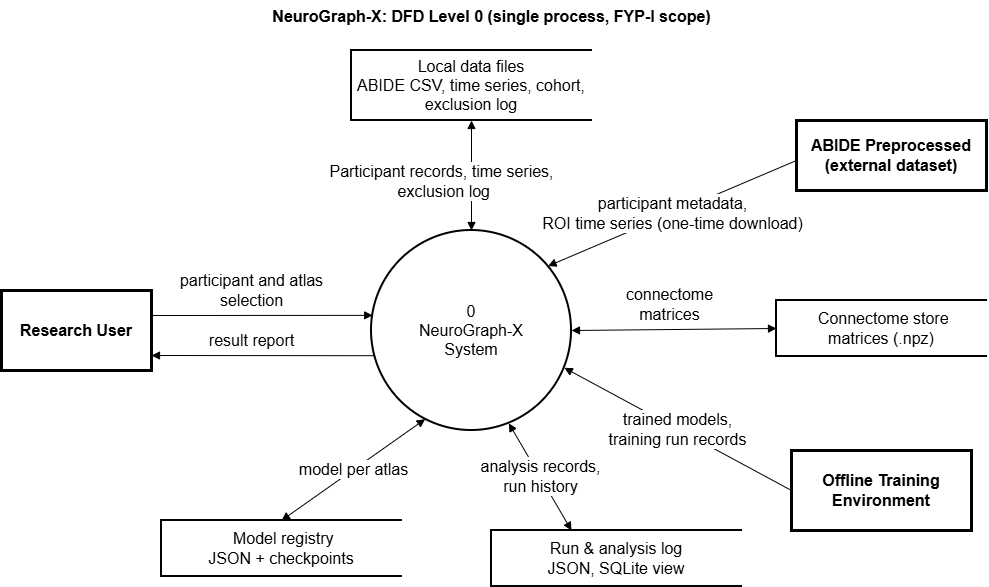

The diagram above was exported from draw.io. Its source (the exported page's mxGraphModel, read from the mxfile embedded in the PNG):
<mxGraphModel dx="1213" dy="664" grid="1" gridSize="10" guides="1" tooltips="1" connect="1" arrows="1" fold="1" page="1" pageScale="1" pageWidth="850" pageHeight="1100" math="0" shadow="0">
  <root>
    <mxCell id="0" />
    <mxCell id="1" parent="0" />
    <mxCell id="Dr8xKfsnx0B6r4b2o0yb-80" parent="1" style="text;html=1;align=center;fontStyle=1;fontSize=16;" value="NeuroGraph-X: DFD Level 0 (single process, FYP-I scope)" vertex="1">
      <mxGeometry height="30" width="600" x="300" y="50" as="geometry" />
    </mxCell>
    <mxCell id="Dr8xKfsnx0B6r4b2o0yb-81" parent="1" style="rounded=0;whiteSpace=wrap;html=1;strokeWidth=3;fontStyle=1;fontSize=16;" value="Research User" vertex="1">
      <mxGeometry height="80" width="150" x="110" y="340" as="geometry" />
    </mxCell>
    <mxCell id="Dr8xKfsnx0B6r4b2o0yb-82" parent="1" style="rounded=0;whiteSpace=wrap;html=1;strokeWidth=3;fontStyle=1;fontSize=16;" value="ABIDE Preprocessed&lt;br&gt;(external dataset)" vertex="1">
      <mxGeometry height="70" width="190" x="905" y="170" as="geometry" />
    </mxCell>
    <mxCell id="Dr8xKfsnx0B6r4b2o0yb-83" parent="1" style="rounded=0;whiteSpace=wrap;html=1;strokeWidth=3;fontStyle=1;fontSize=16;" value="Offline Training&lt;br&gt;Environment" vertex="1">
      <mxGeometry height="80" width="180" x="900" y="500" as="geometry" />
    </mxCell>
    <mxCell id="Dr8xKfsnx0B6r4b2o0yb-84" parent="1" style="shape=partialRectangle;right=0;whiteSpace=wrap;html=1;strokeWidth=2;fontSize=16;" value="Local data files&lt;br&gt;ABIDE CSV, time series, cohort, exclusion log" vertex="1">
      <mxGeometry height="70" width="240" x="460" y="100" as="geometry" />
    </mxCell>
    <mxCell id="Dr8xKfsnx0B6r4b2o0yb-85" parent="1" style="shape=partialRectangle;right=0;whiteSpace=wrap;html=1;strokeWidth=2;fontSize=16;" value="&amp;nbsp;Connectome store&lt;br&gt;matrices (.npz)" vertex="1">
      <mxGeometry height="56" width="210" x="885" y="350" as="geometry" />
    </mxCell>
    <mxCell id="Dr8xKfsnx0B6r4b2o0yb-86" parent="1" style="shape=partialRectangle;right=0;whiteSpace=wrap;html=1;strokeWidth=2;fontSize=16;" value="&amp;nbsp;Model registry&lt;br&gt;JSON + checkpoints" vertex="1">
      <mxGeometry height="56" width="240" x="270" y="570" as="geometry" />
    </mxCell>
    <mxCell id="Dr8xKfsnx0B6r4b2o0yb-87" parent="1" style="shape=partialRectangle;right=0;whiteSpace=wrap;html=1;strokeWidth=2;fontSize=16;" value="Run &amp;amp; analysis log&lt;br&gt;JSON, SQLite view" vertex="1">
      <mxGeometry height="56" width="250" x="600" y="580" as="geometry" />
    </mxCell>
    <mxCell id="Dr8xKfsnx0B6r4b2o0yb-88" parent="1" style="ellipse;whiteSpace=wrap;html=1;strokeWidth=2;fontSize=16;" value="0&lt;br&gt;NeuroGraph-X&lt;br&gt;System" vertex="1">
      <mxGeometry height="200" width="200" x="480" y="280" as="geometry" />
    </mxCell>
    <mxCell id="Dr8xKfsnx0B6r4b2o0yb-89" edge="1" parent="1" source="Dr8xKfsnx0B6r4b2o0yb-81" style="endArrow=block;html=1;startArrow=none;rounded=0;labelBackgroundColor=#ffffff;fontSize=16;exitX=1.0;exitY=0.3125;exitDx=0;exitDy=0;entryX=0.0057;entryY=0.425;entryDx=0;entryDy=0;" target="Dr8xKfsnx0B6r4b2o0yb-88" value="participant and atlas&lt;br&gt;selection">
      <mxGeometry relative="1" x="-0.0955" y="25" as="geometry">
        <mxPoint as="offset" />
      </mxGeometry>
    </mxCell>
    <mxCell id="Dr8xKfsnx0B6r4b2o0yb-90" edge="1" parent="1" source="Dr8xKfsnx0B6r4b2o0yb-88" style="endArrow=block;html=1;startArrow=none;rounded=0;labelBackgroundColor=#ffffff;fontSize=16;exitX=0.0159;exitY=0.625;exitDx=0;exitDy=0;entryX=1.0;entryY=0.8125;entryDx=0;entryDy=0;" target="Dr8xKfsnx0B6r4b2o0yb-81" value="result report">
      <mxGeometry relative="1" x="0.1042" y="-15" as="geometry">
        <mxPoint as="offset" />
      </mxGeometry>
    </mxCell>
    <mxCell id="Dr8xKfsnx0B6r4b2o0yb-91" edge="1" parent="1" source="Dr8xKfsnx0B6r4b2o0yb-82" style="endArrow=block;html=1;startArrow=none;rounded=0;labelBackgroundColor=#ffffff;fontSize=16;exitX=0.0;exitY=0.5714;exitDx=0;exitDy=0;entryX=0.883;entryY=0.1786;entryDx=0;entryDy=0;" target="Dr8xKfsnx0B6r4b2o0yb-88" value="participant metadata,&lt;br&gt;ROI time series (one-time download)">
      <mxGeometry relative="1" as="geometry" />
    </mxCell>
    <mxCell id="Dr8xKfsnx0B6r4b2o0yb-92" edge="1" parent="1" source="Dr8xKfsnx0B6r4b2o0yb-84" style="endArrow=block;html=1;startArrow=block;rounded=0;labelBackgroundColor=#ffffff;fontSize=16;exitX=0.5;exitY=1.0;exitDx=0;exitDy=0;entryX=0.5;entryY=0.0;entryDx=0;entryDy=0;" target="Dr8xKfsnx0B6r4b2o0yb-88" value="Participant records, time series,&lt;div&gt;&amp;nbsp;exclusion log&lt;/div&gt;">
      <mxGeometry relative="1" x="0.1111" y="-30" as="geometry">
        <mxPoint as="offset" />
      </mxGeometry>
    </mxCell>
    <mxCell id="Dr8xKfsnx0B6r4b2o0yb-93" edge="1" parent="1" source="Dr8xKfsnx0B6r4b2o0yb-85" style="endArrow=block;html=1;startArrow=block;rounded=0;labelBackgroundColor=#ffffff;fontSize=16;exitX=0.0;exitY=0.5;exitDx=0;exitDy=0;entryX=1;entryY=0.5;entryDx=0;entryDy=0;" target="Dr8xKfsnx0B6r4b2o0yb-88" value="connectome&lt;br&gt;matrices">
      <mxGeometry relative="1" x="0.0469" y="-25" as="geometry">
        <mxPoint as="offset" />
      </mxGeometry>
    </mxCell>
    <mxCell id="Dr8xKfsnx0B6r4b2o0yb-94" edge="1" parent="1" source="Dr8xKfsnx0B6r4b2o0yb-83" style="endArrow=block;html=1;startArrow=none;rounded=0;labelBackgroundColor=#ffffff;fontSize=16;exitX=0.0;exitY=0.5;exitDx=0;exitDy=0;entryX=0.9636;entryY=0.6873;entryDx=0;entryDy=0;" target="Dr8xKfsnx0B6r4b2o0yb-88" value="trained models,&lt;br&gt;training run records">
      <mxGeometry relative="1" as="geometry" />
    </mxCell>
    <mxCell id="Dr8xKfsnx0B6r4b2o0yb-95" edge="1" parent="1" source="Dr8xKfsnx0B6r4b2o0yb-86" style="endArrow=block;html=1;startArrow=block;rounded=0;labelBackgroundColor=#ffffff;fontSize=16;exitX=0.5;exitY=0.0;exitDx=0;exitDy=0;entryX=0.2653;entryY=0.9415;entryDx=0;entryDy=0;" target="Dr8xKfsnx0B6r4b2o0yb-88" value="model per atlas">
      <mxGeometry relative="1" as="geometry" />
    </mxCell>
    <mxCell id="Dr8xKfsnx0B6r4b2o0yb-96" edge="1" parent="1" source="Dr8xKfsnx0B6r4b2o0yb-87" style="endArrow=block;html=1;startArrow=block;rounded=0;labelBackgroundColor=#ffffff;fontSize=16;exitX=0.32;exitY=0.0;exitDx=0;exitDy=0;entryX=0.6873;entryY=0.9636;entryDx=0;entryDy=0;" target="Dr8xKfsnx0B6r4b2o0yb-88" value="analysis records,&lt;br&gt;run history">
      <mxGeometry relative="1" as="geometry" />
    </mxCell>
  </root>
</mxGraphModel>